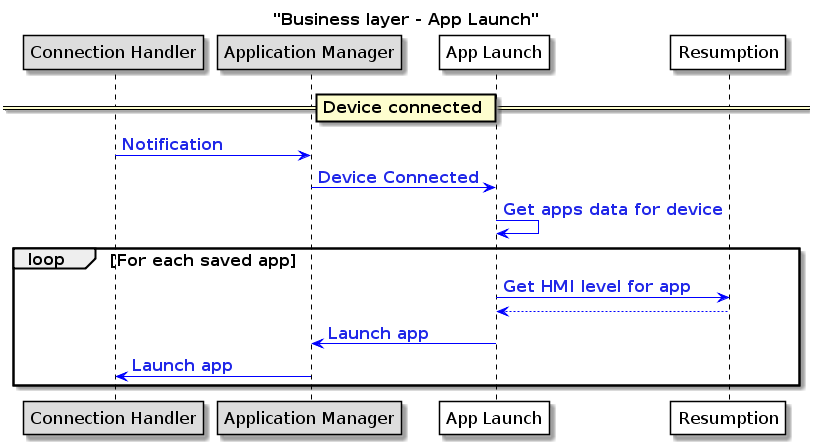

The diagram above was rendered by PlantUML. Its source (embedded in the PNG):
@startuml
/'
It is a source file for SDL SAD sequence diagram.
For further information, please, follow http://plantuml.com/ 
'/

title "Business layer - App Launch"

participant "Connection Handler" as CH #DDD
participant "Application Manager" as AM #DDD
participant "App Launch" as AL
participant "Resumption" as Resum

== Device connected ==

CH -> AM : Notification
AM -> AL : Device Connected
AL -> AL : Get apps data for device
loop For each saved app
	AL -> Resum : Get HMI level for app
	AL <-- Resum
	AL -> AM : Launch app
	AM -> CH : Launch app
end

skinparam defaultFontSize 16
skinparam sequence {
    ArrowColor Blue
    ArrowFontColor #2027E8
    ArrowFontStyle bold
     
    LifeLineBorderColor black
     
    ParticipantBorderColor black
    ParticipantBackgroundColor white
    ParticipantFontSize 17
    ParticipantFontColor black
     
    ActorBorderColor black
    ActorBackgroundColor white
    ActorFontColor Blue
    ActorFontSize 17
    ActorFontName Blue
    sequenceArrowFontSize  16
    DividerBackgroundColor #FEFECE
}
@enduml